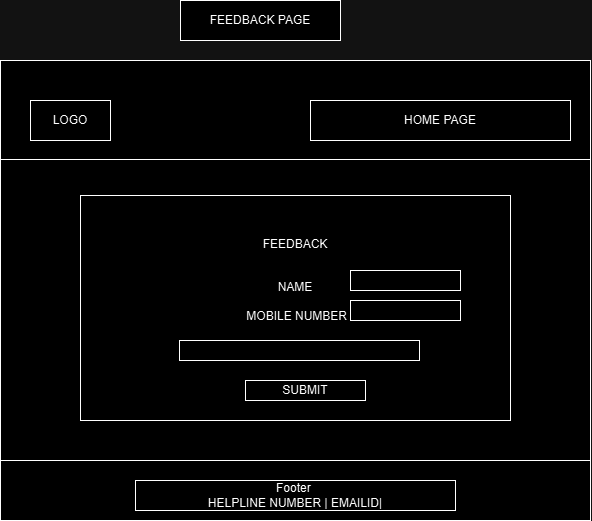

The diagram above was exported from draw.io. Its source (the exported page's mxGraphModel, read from the mxfile embedded in the PNG):
<mxGraphModel dx="463" dy="-470" grid="1" gridSize="10" guides="1" tooltips="1" connect="1" arrows="1" fold="1" page="1" pageScale="1" pageWidth="827" pageHeight="1169" math="0" shadow="0">
  <root>
    <mxCell id="WIyWlLk6GJQsqaUBKTNV-0" />
    <mxCell id="WIyWlLk6GJQsqaUBKTNV-1" parent="WIyWlLk6GJQsqaUBKTNV-0" />
    <mxCell id="Rz1BMb48jVkW_PC9KHBr-0" value="" style="rounded=0;whiteSpace=wrap;html=1;" vertex="1" parent="WIyWlLk6GJQsqaUBKTNV-1">
      <mxGeometry x="1101" y="1520" width="590" height="460" as="geometry" />
    </mxCell>
    <mxCell id="Rz1BMb48jVkW_PC9KHBr-1" value="" style="endArrow=none;html=1;rounded=0;fontSize=12;startSize=8;endSize=8;curved=1;entryX=1;entryY=0.25;entryDx=0;entryDy=0;exitX=0;exitY=0.25;exitDx=0;exitDy=0;" edge="1" parent="WIyWlLk6GJQsqaUBKTNV-1">
      <mxGeometry width="50" height="50" relative="1" as="geometry">
        <mxPoint x="1101" y="1619" as="sourcePoint" />
        <mxPoint x="1691" y="1619" as="targetPoint" />
      </mxGeometry>
    </mxCell>
    <mxCell id="Rz1BMb48jVkW_PC9KHBr-2" value="" style="endArrow=none;html=1;rounded=0;fontSize=12;startSize=8;endSize=8;curved=1;entryX=1;entryY=0.25;entryDx=0;entryDy=0;exitX=0;exitY=0.25;exitDx=0;exitDy=0;" edge="1" parent="WIyWlLk6GJQsqaUBKTNV-1">
      <mxGeometry width="50" height="50" relative="1" as="geometry">
        <mxPoint x="1101" y="1920" as="sourcePoint" />
        <mxPoint x="1691" y="1920" as="targetPoint" />
      </mxGeometry>
    </mxCell>
    <mxCell id="Rz1BMb48jVkW_PC9KHBr-3" value="LOGO" style="rounded=0;whiteSpace=wrap;html=1;" vertex="1" parent="WIyWlLk6GJQsqaUBKTNV-1">
      <mxGeometry x="1131" y="1560" width="80" height="40" as="geometry" />
    </mxCell>
    <mxCell id="Rz1BMb48jVkW_PC9KHBr-4" value="&lt;div&gt;FEEDBACK&lt;/div&gt;&lt;div&gt;&lt;br&gt;&lt;/div&gt;&lt;div&gt;&lt;br&gt;&lt;/div&gt;&lt;div&gt;NAME&lt;/div&gt;&lt;div&gt;&lt;br&gt;&lt;/div&gt;&lt;div&gt;&amp;nbsp;MOBILE NUMBER&lt;/div&gt;&lt;div&gt;&lt;br&gt;&lt;/div&gt;&lt;div&gt;&lt;br&gt;&lt;/div&gt;&lt;div&gt;&lt;br&gt;&lt;/div&gt;&lt;div&gt;&lt;br&gt;&lt;/div&gt;" style="rounded=0;whiteSpace=wrap;html=1;" vertex="1" parent="WIyWlLk6GJQsqaUBKTNV-1">
      <mxGeometry x="1181" y="1655" width="430" height="225" as="geometry" />
    </mxCell>
    <mxCell id="Rz1BMb48jVkW_PC9KHBr-5" value="" style="rounded=0;whiteSpace=wrap;html=1;" vertex="1" parent="WIyWlLk6GJQsqaUBKTNV-1">
      <mxGeometry x="1451" y="1730" width="110" height="20" as="geometry" />
    </mxCell>
    <mxCell id="Rz1BMb48jVkW_PC9KHBr-6" value="" style="rounded=0;whiteSpace=wrap;html=1;" vertex="1" parent="WIyWlLk6GJQsqaUBKTNV-1">
      <mxGeometry x="1451" y="1760" width="110" height="20" as="geometry" />
    </mxCell>
    <mxCell id="Rz1BMb48jVkW_PC9KHBr-7" value="SUBMIT" style="rounded=0;whiteSpace=wrap;html=1;" vertex="1" parent="WIyWlLk6GJQsqaUBKTNV-1">
      <mxGeometry x="1346" y="1840" width="120" height="20" as="geometry" />
    </mxCell>
    <mxCell id="Rz1BMb48jVkW_PC9KHBr-8" value="Footer&amp;nbsp;&lt;div&gt;HELPLINE NUMBER | EMAILID|&lt;/div&gt;" style="rounded=0;whiteSpace=wrap;html=1;" vertex="1" parent="WIyWlLk6GJQsqaUBKTNV-1">
      <mxGeometry x="1236" y="1940" width="320" height="30" as="geometry" />
    </mxCell>
    <mxCell id="Rz1BMb48jVkW_PC9KHBr-9" value="HOME PAGE" style="rounded=0;whiteSpace=wrap;html=1;" vertex="1" parent="WIyWlLk6GJQsqaUBKTNV-1">
      <mxGeometry x="1411" y="1560" width="260" height="40" as="geometry" />
    </mxCell>
    <mxCell id="Rz1BMb48jVkW_PC9KHBr-10" value="FEEDBACK PAGE" style="rounded=0;whiteSpace=wrap;html=1;" vertex="1" parent="WIyWlLk6GJQsqaUBKTNV-1">
      <mxGeometry x="1281" y="1460" width="160" height="40" as="geometry" />
    </mxCell>
    <mxCell id="Rz1BMb48jVkW_PC9KHBr-11" value="" style="rounded=0;whiteSpace=wrap;html=1;" vertex="1" parent="WIyWlLk6GJQsqaUBKTNV-1">
      <mxGeometry x="1280" y="1800" width="240" height="20" as="geometry" />
    </mxCell>
  </root>
</mxGraphModel>